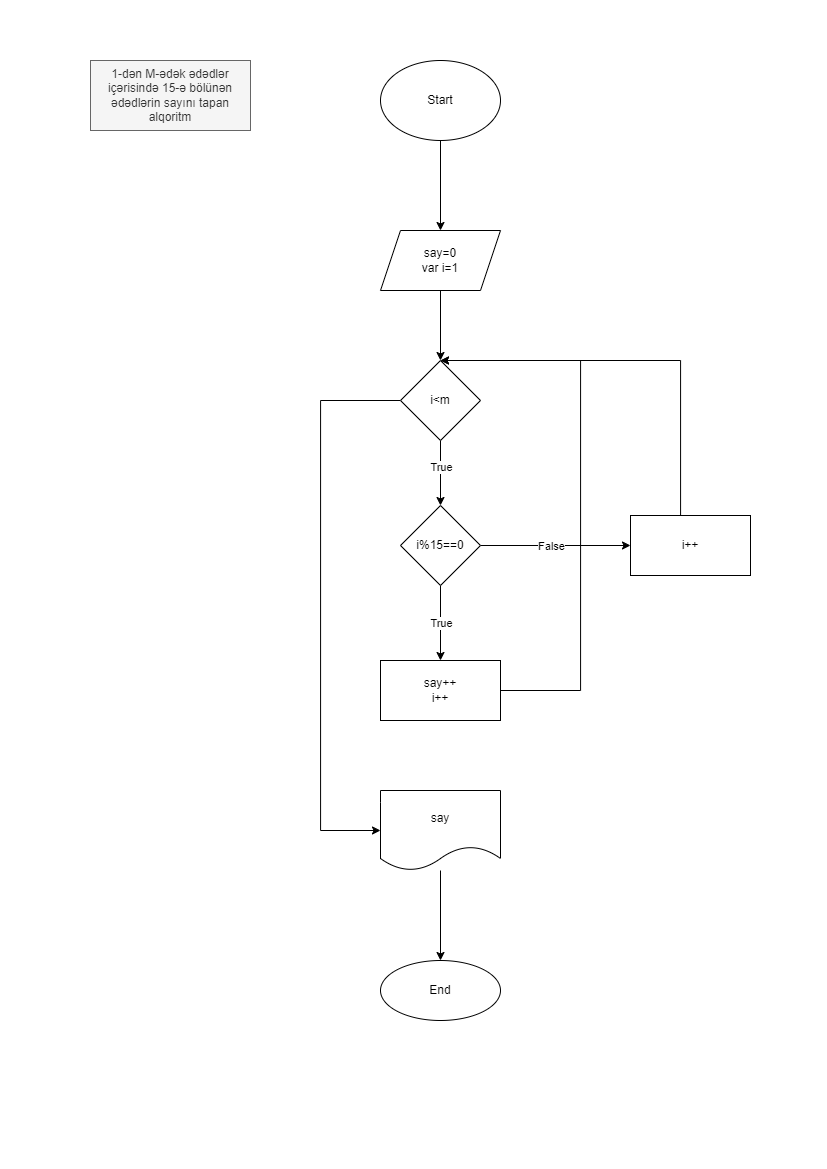

The diagram above was exported from draw.io. Its source (the exported page's mxGraphModel, read from the mxfile embedded in the PNG):
<mxGraphModel dx="1597" dy="740" grid="0" gridSize="10" guides="1" tooltips="1" connect="1" arrows="1" fold="1" page="1" pageScale="1" pageWidth="827" pageHeight="1169" math="0" shadow="0">
  <root>
    <mxCell id="0" />
    <mxCell id="1" parent="0" />
    <mxCell id="nCDySSL3MPXtGzQTm6n--1" value="1-dən M-ədək ədədlər içərisində 15-ə bölünən ədədlərin sayını tapan alqoritm" style="rounded=0;whiteSpace=wrap;html=1;fillColor=#f5f5f5;fontColor=#333333;strokeColor=#666666;" vertex="1" parent="1">
      <mxGeometry x="90" y="60" width="160" height="70" as="geometry" />
    </mxCell>
    <mxCell id="nCDySSL3MPXtGzQTm6n--4" value="" style="edgeStyle=orthogonalEdgeStyle;rounded=0;orthogonalLoop=1;jettySize=auto;html=1;" edge="1" parent="1" source="nCDySSL3MPXtGzQTm6n--2" target="nCDySSL3MPXtGzQTm6n--3">
      <mxGeometry relative="1" as="geometry" />
    </mxCell>
    <mxCell id="nCDySSL3MPXtGzQTm6n--2" value="Start" style="ellipse;whiteSpace=wrap;html=1;" vertex="1" parent="1">
      <mxGeometry x="380" y="60" width="120" height="80" as="geometry" />
    </mxCell>
    <mxCell id="nCDySSL3MPXtGzQTm6n--16" value="" style="edgeStyle=orthogonalEdgeStyle;rounded=0;orthogonalLoop=1;jettySize=auto;html=1;" edge="1" parent="1" source="nCDySSL3MPXtGzQTm6n--3">
      <mxGeometry relative="1" as="geometry">
        <mxPoint x="440" y="360" as="targetPoint" />
      </mxGeometry>
    </mxCell>
    <mxCell id="nCDySSL3MPXtGzQTm6n--3" value="say=0&lt;br&gt;var i=1" style="shape=parallelogram;perimeter=parallelogramPerimeter;whiteSpace=wrap;html=1;fixedSize=1;" vertex="1" parent="1">
      <mxGeometry x="380" y="230" width="120" height="60" as="geometry" />
    </mxCell>
    <mxCell id="VG2duT0dz0iflKcY38IL-4" style="edgeStyle=orthogonalEdgeStyle;rounded=0;orthogonalLoop=1;jettySize=auto;html=1;entryX=0.5;entryY=0;entryDx=0;entryDy=0;" edge="1" parent="1" source="nCDySSL3MPXtGzQTm6n--11" target="2GmV_o7YJQ-hb82_76dU-8">
      <mxGeometry relative="1" as="geometry">
        <Array as="points">
          <mxPoint x="580" y="690" />
          <mxPoint x="580" y="360" />
        </Array>
      </mxGeometry>
    </mxCell>
    <mxCell id="nCDySSL3MPXtGzQTm6n--11" value="say++&lt;br&gt;i++" style="whiteSpace=wrap;html=1;" vertex="1" parent="1">
      <mxGeometry x="380" y="660" width="120" height="60" as="geometry" />
    </mxCell>
    <mxCell id="2GmV_o7YJQ-hb82_76dU-3" value="" style="edgeStyle=orthogonalEdgeStyle;rounded=0;orthogonalLoop=1;jettySize=auto;html=1;" edge="1" parent="1" target="2GmV_o7YJQ-hb82_76dU-2">
      <mxGeometry relative="1" as="geometry">
        <mxPoint x="440" y="440" as="sourcePoint" />
      </mxGeometry>
    </mxCell>
    <mxCell id="2GmV_o7YJQ-hb82_76dU-9" value="True" style="edgeLabel;html=1;align=center;verticalAlign=middle;resizable=0;points=[];" vertex="1" connectable="0" parent="2GmV_o7YJQ-hb82_76dU-3">
      <mxGeometry x="0.2114" y="1" relative="1" as="geometry">
        <mxPoint x="-1" y="-14" as="offset" />
      </mxGeometry>
    </mxCell>
    <mxCell id="2GmV_o7YJQ-hb82_76dU-4" style="edgeStyle=orthogonalEdgeStyle;rounded=0;orthogonalLoop=1;jettySize=auto;html=1;entryX=0.5;entryY=0;entryDx=0;entryDy=0;" edge="1" parent="1" source="2GmV_o7YJQ-hb82_76dU-2" target="nCDySSL3MPXtGzQTm6n--11">
      <mxGeometry relative="1" as="geometry" />
    </mxCell>
    <mxCell id="2GmV_o7YJQ-hb82_76dU-5" value="True" style="edgeLabel;html=1;align=center;verticalAlign=middle;resizable=0;points=[];" vertex="1" connectable="0" parent="2GmV_o7YJQ-hb82_76dU-4">
      <mxGeometry x="0.252" y="1" relative="1" as="geometry">
        <mxPoint x="-1" y="-10" as="offset" />
      </mxGeometry>
    </mxCell>
    <mxCell id="2GmV_o7YJQ-hb82_76dU-11" value="" style="edgeStyle=orthogonalEdgeStyle;rounded=0;orthogonalLoop=1;jettySize=auto;html=1;" edge="1" parent="1" source="2GmV_o7YJQ-hb82_76dU-2" target="2GmV_o7YJQ-hb82_76dU-10">
      <mxGeometry relative="1" as="geometry" />
    </mxCell>
    <mxCell id="2GmV_o7YJQ-hb82_76dU-12" value="False" style="edgeLabel;html=1;align=center;verticalAlign=middle;resizable=0;points=[];" vertex="1" connectable="0" parent="2GmV_o7YJQ-hb82_76dU-11">
      <mxGeometry x="0.264" relative="1" as="geometry">
        <mxPoint x="-25" as="offset" />
      </mxGeometry>
    </mxCell>
    <mxCell id="2GmV_o7YJQ-hb82_76dU-2" value="i%15==0" style="rhombus;whiteSpace=wrap;html=1;" vertex="1" parent="1">
      <mxGeometry x="400" y="505" width="80" height="80" as="geometry" />
    </mxCell>
    <mxCell id="VG2duT0dz0iflKcY38IL-5" style="edgeStyle=orthogonalEdgeStyle;rounded=0;orthogonalLoop=1;jettySize=auto;html=1;entryX=0;entryY=0.5;entryDx=0;entryDy=0;" edge="1" parent="1" source="2GmV_o7YJQ-hb82_76dU-8" target="2GmV_o7YJQ-hb82_76dU-17">
      <mxGeometry relative="1" as="geometry">
        <Array as="points">
          <mxPoint x="320" y="400" />
          <mxPoint x="320" y="830" />
        </Array>
      </mxGeometry>
    </mxCell>
    <mxCell id="2GmV_o7YJQ-hb82_76dU-8" value="i&amp;lt;m" style="rhombus;whiteSpace=wrap;html=1;" vertex="1" parent="1">
      <mxGeometry x="400" y="360" width="80" height="80" as="geometry" />
    </mxCell>
    <mxCell id="2GmV_o7YJQ-hb82_76dU-13" style="edgeStyle=orthogonalEdgeStyle;rounded=0;orthogonalLoop=1;jettySize=auto;html=1;entryX=0.5;entryY=0;entryDx=0;entryDy=0;" edge="1" parent="1" source="2GmV_o7YJQ-hb82_76dU-10" target="2GmV_o7YJQ-hb82_76dU-8">
      <mxGeometry relative="1" as="geometry">
        <Array as="points">
          <mxPoint x="680" y="360" />
        </Array>
      </mxGeometry>
    </mxCell>
    <mxCell id="2GmV_o7YJQ-hb82_76dU-10" value="i++" style="whiteSpace=wrap;html=1;" vertex="1" parent="1">
      <mxGeometry x="630" y="515" width="120" height="60" as="geometry" />
    </mxCell>
    <mxCell id="2GmV_o7YJQ-hb82_76dU-20" value="" style="edgeStyle=orthogonalEdgeStyle;rounded=0;orthogonalLoop=1;jettySize=auto;html=1;" edge="1" parent="1" source="2GmV_o7YJQ-hb82_76dU-17" target="2GmV_o7YJQ-hb82_76dU-19">
      <mxGeometry relative="1" as="geometry" />
    </mxCell>
    <mxCell id="2GmV_o7YJQ-hb82_76dU-17" value="say" style="shape=document;whiteSpace=wrap;html=1;boundedLbl=1;" vertex="1" parent="1">
      <mxGeometry x="380" y="790" width="120" height="80" as="geometry" />
    </mxCell>
    <mxCell id="2GmV_o7YJQ-hb82_76dU-19" value="End" style="ellipse;whiteSpace=wrap;html=1;" vertex="1" parent="1">
      <mxGeometry x="380" y="960" width="120" height="60" as="geometry" />
    </mxCell>
  </root>
</mxGraphModel>